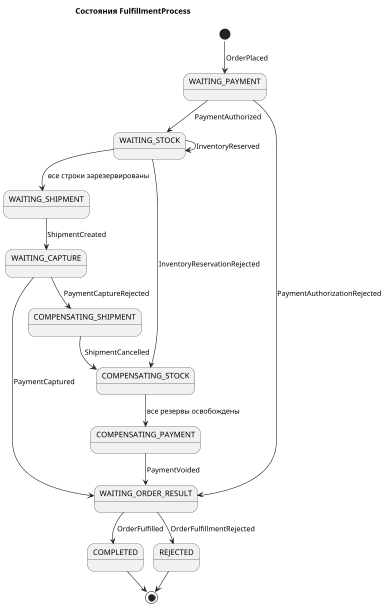

The diagram above was rendered by PlantUML. Its source (embedded in the PNG):
@startuml
!pragma layout smetana
skinparam backgroundColor white
skinparam shadowing false
title Состояния FulfillmentProcess
scale 0.55
[*] --> WAITING_PAYMENT : OrderPlaced
WAITING_PAYMENT --> WAITING_STOCK : PaymentAuthorized
WAITING_PAYMENT --> WAITING_ORDER_RESULT : PaymentAuthorizationRejected
WAITING_STOCK --> WAITING_STOCK : InventoryReserved
WAITING_STOCK --> WAITING_SHIPMENT : все строки зарезервированы
WAITING_SHIPMENT --> WAITING_CAPTURE : ShipmentCreated
WAITING_CAPTURE --> WAITING_ORDER_RESULT : PaymentCaptured
WAITING_CAPTURE --> COMPENSATING_SHIPMENT : PaymentCaptureRejected
COMPENSATING_SHIPMENT --> COMPENSATING_STOCK : ShipmentCancelled
WAITING_ORDER_RESULT --> COMPLETED : OrderFulfilled
WAITING_STOCK --> COMPENSATING_STOCK : InventoryReservationRejected
COMPENSATING_STOCK --> COMPENSATING_PAYMENT : все резервы освобождены
COMPENSATING_PAYMENT --> WAITING_ORDER_RESULT : PaymentVoided
WAITING_ORDER_RESULT --> REJECTED : OrderFulfillmentRejected
COMPLETED --> [*]
REJECTED --> [*]
@enduml